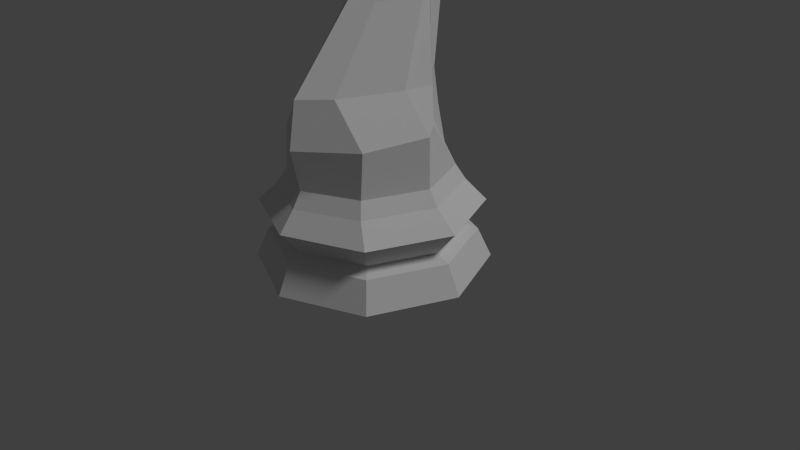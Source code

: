 # Source: LP_Knight.blend  (saved by Blender 2.75.0; exported with 4.5.12 LTS)
import bpy
from mathutils import Matrix  # noqa: F401  (used for matrix-valued properties, if any)

bpy.ops.wm.read_factory_settings(use_empty=True)
scene = bpy.context.scene
scene.name = 'Scene'

# ---- collections
col_collection_1 = bpy.data.collections.new('Collection 1'); scene.collection.children.link(col_collection_1)

# ---- world
world_world = bpy.data.worlds.new('World'); scene.world = world_world
world_world.color = (0.05088, 0.05088, 0.05088)
world_world.use_sun_shadow = False
world_world.sun_shadow_jitter_overblur = 0.0
world_world.cycles.sampling_method = 'MANUAL'
world_world.cycles.sample_map_resolution = 256

# ---- cameras
cam_camera = bpy.data.cameras.new('Camera')
cam_camera.clip_end = 100.0
cam_camera.lens = 35.0
cam_camera.sensor_width = 32.0
cam_camera.sensor_height = 18.0
cam_camera.ortho_scale = 7.314
cam_camera.dof.focus_distance = 0.0
cam_camera.dof.aperture_fstop = 128.0

# ---- lights
light_lamp = bpy.data.lights.new('Lamp', 'SUN')
light_lamp.transmission_factor = 0.0
light_lamp.cutoff_distance = 30.0
light_lamp.angle = 0.1993
light_lamp.energy = 1.0
light_lamp.shadow_buffer_clip_start = 1.001
light_lamp.shadow_soft_size = 0.1
light_lamp.shadow_cascade_max_distance = 1000.0
light_lamp.cycles.use_multiple_importance_sampling = False

# ---- meshes
me_cylinder_001 = bpy.data.meshes.new('Cylinder.001')
me_cylinder_001.from_pydata([(0.0, 0.7733, 0.8961), (0.0, 0.833, 3.905), (0.0, 0.9874, 2.321), (0.0, 0.6811, 1.377), (0.0, 1.147, 3.235), (0.0, 1.087, 0.288), (0.0, 0.1258, 3.862), (0.05758, 0.9314, 2.321), (0.05758, 1.102, 3.21), (0.05758, 0.8014, 3.869), (0.1705, 0.6013, 1.377), (0.1705, 0.6761, 0.8935), (0.1705, 1.009, 0.288), (0.05703, 0.0168, 3.815)], [], [(7, 2, 4, 8), (12, 5, 0, 11), (10, 3, 2, 7), (11, 0, 3, 10), (8, 4, 1, 9), (9, 1, 6, 13)])
me_cylinder_001.polygons.foreach_set('use_smooth', [True] * 6)
me_cylinder_001.use_remesh_preserve_volume = False
me_cylinder_001.use_remesh_preserve_attributes = False
me_cylinder_001.use_mirror_vertex_groups = False
me_cylinder_001.update()
me_cylinder = bpy.data.meshes.new('Cylinder')
me_cylinder.from_pydata([(0.0, -1.195, 1.749), (0.692, -0.7244, 1.781), (1.01, -0.004537, 1.868), (0.692, 0.379, 1.83), (0.0, -0.04341, 3.583), (0.0, 1.211, 1.039), (0.7795, 0.8561, 1.039), (1.134, 2.42e-07, 1.039), (0.7795, -0.8561, 1.039), (0.0, -1.211, 1.039), (0.2337, 0.08493, 3.896), (0.4445, 0.3948, 4.3), (2.047e-08, 1.326, 0.3778), (0.0, 1.5, -2.623e-06), (1.061, 1.061, -2.623e-06), (0.9379, 0.9379, 0.3778), (1.5, 1.132e-07, -2.623e-06), (1.326, 1.579e-07, 0.3778), (1.061, -1.061, -2.623e-06), (0.9379, -0.9379, 0.3778), (-4.888e-07, -1.5, -2.623e-06), (-4.117e-07, -1.326, 0.3778), (0.2669, 1.152, 4.951), (0.2337, 0.9627, 4.078), (0.3993, 0.6035, 3.833), (0.1884, 0.1575, 3.587), (0.692, 0.3573, 2.322), (4.075e-08, 1.145, 0.4545), (0.8098, 0.8098, 0.4545), (1.145, 1.998e-07, 0.4545), (0.8098, -0.8098, 0.4545), (-3.325e-07, -1.145, 0.4545), (0.0, -0.02718, 3.486), (0.624, -0.004537, 2.322), (8.927e-09, 1.419, 0.7824), (1.004, 1.004, 0.7824), (1.419, 1.329e-07, 0.7824), (1.004, -1.004, 0.7824), (-4.539e-07, -1.419, 0.7824), (0.0, -0.2843, 3.266), (0.2337, -0.07345, 3.266), (0.3057, -0.7732, 2.322), (0.0, 1.087, 1.233), (0.692, 0.7687, 1.233), (1.01, 2.741e-07, 1.233), (0.692, -0.7687, 1.233), (0.0, -1.087, 1.233), (0.4445, 0.4356, 3.266), (0.2337, 0.7603, 3.266), (0.0, -1.092, 2.322), (0.0, 0.002037, 4.807), (0.0, -0.2622, 3.581), (0.1951, -0.3738, 3.947), (0.3663, -0.3421, 4.359), (0.2314, -0.3167, 4.615), (0.0, -1.076, 4.58), (0.0, -0.6819, 3.788), (0.1513, -0.7174, 3.91), (0.2779, -0.803, 4.203), (0.2404, -0.8706, 4.454), (0.0, -1.203, 4.339), (0.0, -1.023, 3.798), (0.1401, -1.069, 3.907), (0.2552, -1.147, 4.07), (0.1401, -1.197, 4.239), (0.07271, 0.9314, 3.266), (0.07271, 1.102, 4.155), (0.2311, 1.231, 0.3778), (0.1455, 1.217, 5.025), (0.1705, 0.7156, 2.322), (0.1705, 0.7904, 1.838), (0.2614, 1.392, -2.623e-06), (0.1996, 1.063, 0.4545), (0.2473, 1.317, 0.7824), (0.1921, 1.123, 1.039), (0.1705, 1.123, 1.233), (0.05703, 0.0168, 4.759), (0.05925, -1.025, 4.549), (0.03453, -1.201, 4.314), (0.0, 1.184, 3.266), (0.0, 1.344, 4.18), (0.0, 1.03, 4.999), (0.0, 0.9699, 1.841), (0.0, 0.8777, 2.322), (0.0, 0.1987, 4.956), (0.07271, 1.128, 3.266), (0.07271, 1.299, 4.155), (0.05758, 0.998, 4.963), (0.1705, 0.9122, 2.322), (0.1705, 0.9871, 1.838), (0.05703, 0.2134, 4.909), (0.2165, 0.1125, 3.779), (0.266, 1.222, 4.777), (0.0, -0.03725, 3.546), (0.4274, 0.474, 4.123), (0.1506, 1.301, 4.844), (0.0, 1.149, 4.688), (0.06332, 1.112, 4.656), (0.2337, 0.8025, 4.467), (0.2337, 0.7046, 4.704), (0.05758, 0.8014, 4.814), (0.06332, 0.9154, 4.564)], [], [(44, 43, 3, 2), (46, 45, 1, 0), (14, 15, 17, 16), (40, 47, 24, 25), (50, 76, 90, 84), (45, 44, 2, 1), (16, 17, 19, 18), (49, 41, 40, 39), (14, 16, 18, 20, 13, 71), (18, 19, 21, 20), (72, 73, 35, 28), (28, 35, 36, 29), (94, 98, 99, 11), (29, 36, 37, 30), (39, 40, 25, 32), (41, 33, 47, 40), (30, 37, 38, 31), (36, 7, 8, 37), (76, 100, 87, 90), (93, 91, 10, 4), (35, 6, 7, 36), (73, 74, 6, 35), (47, 48, 23, 24), (33, 26, 48, 47), (0, 1, 41, 49), (91, 94, 11, 10), (1, 2, 33, 41), (37, 8, 9, 38), (65, 69, 88, 85), (2, 3, 26, 33), (67, 72, 28, 15), (15, 28, 29, 17), (19, 30, 31, 21), (17, 29, 30, 19), (71, 67, 15, 14), (7, 44, 45, 8), (8, 45, 46, 9), (74, 75, 43, 6), (6, 43, 44, 7), (10, 11, 53, 52), (4, 10, 52, 51), (11, 99, 54, 53), (69, 70, 89, 88), (76, 50, 55, 77), (51, 52, 57, 56), (52, 53, 58, 57), (53, 54, 59, 58), (58, 59, 64, 63), (77, 55, 60, 78), (56, 57, 62, 61), (57, 58, 63, 62), (62, 63, 64, 78, 60, 61), (59, 77, 78, 64), (54, 76, 77, 59), (99, 100, 76, 54), (5, 42, 75, 74), (13, 12, 67, 71), (12, 27, 72, 67), (92, 95, 68, 22), (34, 5, 74, 73), (3, 70, 69, 26), (26, 69, 65, 48), (27, 34, 73, 72), (43, 75, 70, 3), (48, 65, 66, 23), (85, 79, 80, 86), (88, 83, 79, 85), (89, 82, 83, 88), (97, 96, 81, 87), (87, 81, 84, 90), (66, 65, 85, 86), (101, 66, 86, 97), (70, 75, 89), (75, 42, 82, 89), (100, 101, 97, 87), (86, 80, 96, 97), (23, 66, 101, 98), (25, 24, 94, 91), (32, 25, 91, 93), (24, 23, 98, 94), (92, 22, 99, 98), (22, 68, 100, 99), (68, 95, 101, 100), (95, 92, 98, 101)])
me_cylinder.polygons.foreach_set('use_smooth', [True] * 84)
me_cylinder.use_remesh_preserve_volume = False
me_cylinder.use_remesh_preserve_attributes = False
me_cylinder.use_mirror_vertex_groups = False
me_cylinder.update()

# ---- objects
ob_mane = bpy.data.objects.new('MANE', me_cylinder_001)
ob_knight = bpy.data.objects.new('Knight', me_cylinder)
ob_lamp = bpy.data.objects.new('Lamp', light_lamp)
ob_camera = bpy.data.objects.new('Camera', cam_camera)

# ---- transforms, parenting, visibility, modifiers, constraints
ob_mane.location = (0.0, 0.0, 1.0)
ob_mane.lineart.crease_threshold = 0.0
_m = ob_mane.modifiers.new('Mirror', 'MIRROR')
_m.use_clip = True
_m = ob_mane.modifiers.new('EdgeSplit', 'EDGE_SPLIT')
_m.split_angle = 0.0
ob_knight.location = (0.0, 0.0, 0.0)
ob_knight.lineart.crease_threshold = 0.0
_m = ob_knight.modifiers.new('Mirror', 'MIRROR')
_m.use_clip = True
_m = ob_knight.modifiers.new('EdgeSplit', 'EDGE_SPLIT')
_m.split_angle = 0.0
ob_lamp.location = (4.076, 1.005, 5.904)
ob_lamp.rotation_euler = (0.6503, 0.05522, 1.866)
ob_lamp.lock_rotations_4d = False
ob_lamp.empty_display_type = 'ARROWS'
ob_lamp.color = (0.0, 0.0, 0.0, 0.0)
ob_lamp.lineart.crease_threshold = 0.0
ob_camera.location = (7.481, -6.508, 5.344)
ob_camera.rotation_euler = (1.109, 0.01082, 0.8149)
ob_camera.lock_rotations_4d = False
ob_camera.empty_display_type = 'ARROWS'
ob_camera.color = (0.0, 0.0, 0.0, 0.0)
ob_camera.display_type = 'WIRE'
ob_camera.lineart.crease_threshold = 0.0

# ---- collection membership
col_collection_1.objects.link(ob_mane)
col_collection_1.objects.link(ob_knight)
col_collection_1.objects.link(ob_lamp)
col_collection_1.objects.link(ob_camera)

# ---- scene / render settings (as saved in the file)
scene.camera = ob_camera
scene.frame_start = 1; scene.frame_end = 250; scene.frame_set(1)
scene.render.engine = 'BLENDER_EEVEE_NEXT'
scene.render.resolution_percentage = 50
scene.render.dither_intensity = 0.0
scene.cycles.use_denoising = False
scene.cycles.samples = 10
scene.cycles.sampling_pattern = 'TABULATED_SOBOL'
scene.cycles.light_sampling_threshold = 0.0
scene.cycles.use_adaptive_sampling = False
scene.cycles.use_light_tree = False
scene.cycles.blur_glossy = 0.0
scene.cycles.pixel_filter_type = 'GAUSSIAN'
scene.cycles.sample_clamp_indirect = 0.0
scene.view_settings.view_transform = 'Standard'
bpy.context.view_layer.update()
